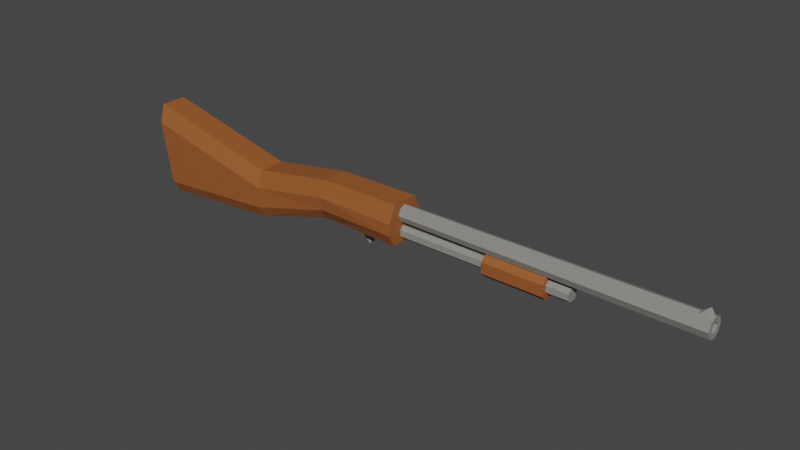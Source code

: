 # Source: Shotgungun.blend  (saved by Blender 3.5.10; exported with 4.5.12 LTS)
import bpy
from mathutils import Matrix  # noqa: F401  (used for matrix-valued properties, if any)

bpy.ops.wm.read_factory_settings(use_empty=True)
scene = bpy.context.scene
scene.name = 'Scene'

# ---- collections
col_collection = bpy.data.collections.new('Collection'); scene.collection.children.link(col_collection)

# ---- materials (node trees are filled in below, after node groups)
mat_leather = bpy.data.materials.new('Leather')
mat_leather.use_transparent_shadow = False
mat_metal = bpy.data.materials.new('Metal')
mat_metal.use_transparent_shadow = False

# ---- material node trees
mat_leather.use_nodes = True; mat_leather.node_tree.nodes.clear()
_N = mat_leather.node_tree.nodes; _L = mat_leather.node_tree.links
n0 = _N.new('ShaderNodeBsdfPrincipled'); n0.name = 'Principled BSDF'; n0.location = (10, 300)
n0.distribution = 'GGX'
n0.subsurface_method = 'RANDOM_WALK_SKIN'
n0.inputs[0].default_value = (0.3095, 0.09531, 0.02416, 1.0)
n0.inputs[3].default_value = 1.45
n0.inputs[27].default_value = (0.0, 0.0, 0.0, 1.0)
n0.inputs[28].default_value = 1.0
n1 = _N.new('ShaderNodeOutputMaterial'); n1.name = 'Material Output'; n1.location = (300, 300)
_L.new(n0.outputs[0], n1.inputs[0])
n1.is_active_output = True
mat_metal.use_nodes = True; mat_metal.node_tree.nodes.clear()
_N = mat_metal.node_tree.nodes; _L = mat_metal.node_tree.links
n0 = _N.new('ShaderNodeBsdfPrincipled'); n0.name = 'Principled BSDF'; n0.location = (10, 300)
n0.distribution = 'GGX'
n0.subsurface_method = 'RANDOM_WALK_SKIN'
n0.inputs[0].default_value = (0.2623, 0.2542, 0.2307, 1.0)
n0.inputs[3].default_value = 1.45
n0.inputs[27].default_value = (0.0, 0.0, 0.0, 1.0)
n0.inputs[28].default_value = 1.0
n1 = _N.new('ShaderNodeOutputMaterial'); n1.name = 'Material Output'; n1.location = (300, 300)
_L.new(n0.outputs[0], n1.inputs[0])
n1.is_active_output = True

# ---- world
world_world = bpy.data.worlds.new('World'); scene.world = world_world
world_world.use_nodes = True; world_world.node_tree.nodes.clear()
_N = world_world.node_tree.nodes; _L = world_world.node_tree.links
n0 = _N.new('ShaderNodeOutputWorld'); n0.name = 'World Output'; n0.location = (300, 300)
n1 = _N.new('ShaderNodeBackground'); n1.name = 'Background'; n1.location = (10, 300)
n1.inputs[0].default_value = (0.05088, 0.05088, 0.05088, 1.0)
_L.new(n1.outputs[0], n0.inputs[0])
n0.is_active_output = True
world_world.color = (0.05088, 0.05088, 0.05088)
world_world.use_sun_shadow = False
world_world.sun_shadow_jitter_overblur = 0.0

# ---- meshes
me_cube_005 = bpy.data.meshes.new('Cube.005')
me_cube_005.from_pydata([(-1.201, -1.001, 0.7922), (-1.247, -0.6231, 1.197), (-1.247, 0.6202, 1.197), (-1.201, 0.9988, 0.7922), (0.9934, -0.9939, 0.005427), (0.9895, -0.6131, 0.3947), (0.9895, 0.6302, 0.3947), (0.9934, 1.006, 0.005427), (2.311, 0.6251, 0.7392), (2.297, 1.092, 0.3573), (2.297, -0.9083, 0.3573), (2.311, -0.6182, 0.7392), (3.635, 0.9966, 0.3631), (3.631, 0.6302, 0.7542), (3.631, -0.6131, 0.7542), (3.635, -1.003, 0.3631), (-1.0, -0.7347, -1.0), (-1.03, -1.0, -0.7333), (-1.03, 0.9998, -0.7333), (-1.0, 0.7347, -1.0), (1.001, -0.7332, -0.7498), (0.9982, -0.9969, -0.4795), (0.9982, 1.003, -0.4795), (1.001, 0.736, -0.7498), (2.286, 1.165, 0.03813), (2.277, 0.9605, -0.2244), (2.277, -0.5084, -0.2244), (2.286, -0.8346, 0.03813), (3.64, 0.7143, -0.186), (3.637, 0.988, 0.08188), (3.637, -1.012, 0.08188), (3.64, -0.7545, -0.186)], [], [(6, 2, 1, 5), (6, 5, 11, 8), (22, 7, 9, 24), (18, 3, 7, 22), (21, 4, 0, 17), (20, 23, 25, 26), (8, 11, 14, 13), (10, 27, 30, 15), (26, 25, 28, 31), (4, 21, 27, 10), (24, 9, 12, 29), (28, 29, 12, 13, 14, 15, 30, 31), (2, 6, 7, 3), (5, 1, 0, 4), (4, 10, 11, 5), (9, 7, 6, 8), (8, 13, 12, 9), (14, 11, 10, 15), (16, 17, 0, 1, 2, 3, 18, 19), (23, 19, 18, 22), (16, 20, 21, 17), (25, 23, 22, 24), (20, 26, 27, 21), (28, 25, 24, 29), (26, 31, 30, 27), (19, 23, 20, 16)])
_uv = me_cube_005.uv_layers.new(name='UVMap')
_uv.uv.foreach_set('vector', [0.625, 0.5473, 0.875, 0.5473, 0.875, 0.7027, 0.625, 0.7027, 0.625, 0.5473, 0.625, 0.7027, 0.625, 0.7027, 0.625, 0.5473, 0.4341, 0.5, 0.54, 0.5, 0.5259, 0.5, 0.4431, 0.5, 0.4054, 0.25, 0.5789, 0.25, 0.54, 0.5, 0.4341, 0.5, 0.4341, 0.75, 0.54, 0.75, 0.5789, 1.0, 0.4054, 1.0, 0.375, 0.7168, 0.375, 0.5332, 0.375, 0.5332, 0.375, 0.7168, 0.625, 0.5473, 0.625, 0.7027, 0.625, 0.7027, 0.625, 0.5473, 0.5259, 0.75, 0.4431, 0.75, 0.4462, 0.75, 0.521, 0.75, 0.375, 0.7168, 0.375, 0.5332, 0.375, 0.5332, 0.375, 0.7168, 0.54, 0.75, 0.4341, 0.75, 0.4431, 0.75, 0.5259, 0.75, 0.4431, 0.5, 0.5259, 0.5, 0.521, 0.5, 0.4462, 0.5, 0.375, 0.5332, 0.4462, 0.5, 0.521, 0.5, 0.625, 0.5473, 0.625, 0.7027, 0.521, 0.75, 0.4462, 0.75, 0.375, 0.7168, 0.625, 0.25, 0.625, 0.4998, 0.54, 0.5, 0.5789, 0.25, 0.625, 0.75, 0.625, 0.9998, 0.5789, 1.0, 0.54, 0.75, 0.54, 0.75, 0.5259, 0.75, 0.625, 0.7027, 0.625, 0.7027, 0.5259, 0.5, 0.54, 0.5, 0.625, 0.5473, 0.625, 0.5473, 0.625, 0.5473, 0.625, 0.5473, 0.521, 0.5, 0.5259, 0.5, 0.625, 0.7027, 0.625, 0.7027, 0.5259, 0.75, 0.521, 0.75, 0.375, 0.03316, 0.4054, 0.0, 0.5789, 0.0, 0.625, 0.04729, 0.625, 0.2027, 0.5789, 0.25, 0.4054, 0.25, 0.375, 0.2168, 0.375, 0.5332, 0.125, 0.5332, 0.1254, 0.5, 0.375, 0.5, 0.125, 0.7168, 0.375, 0.7168, 0.375, 0.75, 0.1254, 0.75, 0.375, 0.5332, 0.375, 0.5332, 0.4341, 0.5, 0.4431, 0.5, 0.375, 0.7168, 0.375, 0.7168, 0.4431, 0.75, 0.4341, 0.75, 0.375, 0.5332, 0.375, 0.5332, 0.4431, 0.5, 0.4462, 0.5, 0.375, 0.7168, 0.375, 0.7168, 0.4462, 0.75, 0.4431, 0.75, 0.125, 0.5332, 0.375, 0.5332, 0.375, 0.7168, 0.125, 0.7168])
me_cube_005.materials.append(mat_leather)
me_cube_005.update()
me_cylinder = bpy.data.meshes.new('Cylinder')
me_cylinder.from_pydata([(0.0, 1.0, -1.0), (1.556e-06, 0.6136, -0.7804), (0.7071, 0.7071, -1.0), (0.4339, 0.4339, -0.7804), (1.0, 0.0, -1.0), (0.6136, 0.0, -0.7804), (0.7071, -0.7071, -1.0), (0.4339, -0.4339, -0.7804), (0.0, -1.0, -1.0), (1.556e-06, -0.6136, -0.7804), (-0.7071, -0.7071, -1.0), (-0.4339, -0.4339, -0.7804), (-1.0, 0.0, -1.0), (-0.6136, 0.0, -0.7804), (-0.7071, 0.7071, -1.0), (-0.4339, 0.4339, -0.7804), (0.8562, 0.8562, 1.007), (2.513e-07, 1.211, 1.007), (1.211, -1.223e-09, 1.007), (0.8562, -0.8562, 1.007), (2.513e-07, -1.211, 1.007), (-0.8562, -0.8562, 1.007), (-1.211, -1.223e-09, 1.007), (-0.8562, 0.8562, 1.007), (0.4339, 0.4339, 1.005), (-4.585e-09, 0.6136, 1.005), (0.6136, 0.0, 1.005), (0.4339, -0.4339, 1.005), (-4.585e-09, -0.6136, 1.005), (-0.4339, -0.4339, 1.005), (-0.6136, 0.0, 1.005), (-0.4339, 0.4339, 1.005), (-7.399e-07, 1.211, 0.9297), (0.8562, 0.8562, 0.9297), (1.211, -1.223e-09, 0.9297), (0.8562, -0.8562, 0.9297), (-7.399e-07, -1.211, 0.9297), (-0.8562, -0.8562, 0.9297), (-1.211, -1.223e-09, 0.9297), (-0.8562, 0.8562, 0.9297), (-2.55e-07, 1.211, 0.9804), (0.8562, 0.8562, 0.9804), (1.211, -1.223e-09, 0.9804), (0.8562, -0.8562, 0.9804), (-2.55e-07, -1.211, 0.9804), (-0.8562, -0.8562, 0.9804), (-1.947, -1.223e-09, 0.9804), (-0.8562, 0.8562, 0.9804), (-1.833e-09, 1.211, 0.9936), (0.8562, 0.8562, 0.9936), (1.211, -1.223e-09, 0.9936), (0.8562, -0.8562, 0.9936), (-1.833e-09, -1.211, 0.9936), (-0.8562, -0.8562, 0.9936), (-1.211, -1.223e-09, 0.9936), (-0.8562, 0.8562, 0.9936), (-0.8536, 0.3536, -1.0), (-1.033, 0.4281, 1.007), (-0.5237, 0.2169, 1.005), (-0.5237, 0.2169, -0.7804), (-1.034, 0.4281, 0.9297), (-1.033, 0.4281, 0.9804), (-1.033, 0.4281, 0.9936), (-0.8536, -0.3536, -1.0), (-1.033, -0.4281, 1.007), (-0.5237, -0.2169, 1.005), (-0.5237, -0.2169, -0.7804), (-1.034, -0.4281, 0.9297), (-1.033, -0.4281, 0.9804), (-1.033, -0.4281, 0.9936)], [], [(48, 17, 16, 49), (49, 16, 18, 50), (50, 18, 19, 51), (51, 19, 20, 52), (52, 20, 21, 53), (69, 64, 22, 54), (3, 1, 15, 59, 13, 66, 11, 9, 7, 5), (62, 57, 23, 55), (55, 23, 17, 48), (0, 2, 4, 6, 8, 10, 63, 12, 56, 14), (25, 24, 16, 17), (24, 26, 18, 16), (26, 27, 19, 18), (27, 28, 20, 19), (28, 29, 21, 20), (65, 30, 22, 64), (58, 31, 23, 57), (31, 25, 17, 23), (1, 3, 24, 25), (3, 5, 26, 24), (5, 7, 27, 26), (7, 9, 28, 27), (9, 11, 29, 28), (66, 13, 30, 65), (59, 15, 31, 58), (15, 1, 25, 31), (14, 39, 32, 0), (56, 60, 39, 14), (63, 67, 38, 12), (8, 36, 37, 10), (6, 35, 36, 8), (4, 34, 35, 6), (2, 33, 34, 4), (0, 32, 33, 2), (39, 47, 40, 32), (60, 61, 47, 39), (67, 68, 46, 38), (36, 44, 45, 37), (35, 43, 44, 36), (34, 42, 43, 35), (33, 41, 42, 34), (32, 40, 41, 33), (47, 55, 48, 40), (61, 62, 55, 47), (68, 69, 54, 46), (44, 52, 53, 45), (43, 51, 52, 44), (42, 50, 51, 43), (41, 49, 50, 42), (40, 48, 49, 41), (46, 54, 62, 61), (38, 46, 61, 60), (12, 38, 60, 56), (13, 59, 58, 30), (30, 58, 57, 22), (54, 22, 57, 62), (45, 53, 69, 68), (37, 45, 68, 67), (10, 37, 67, 63), (11, 66, 65, 29), (29, 65, 64, 21), (53, 21, 64, 69)])
_uv = me_cylinder.uv_layers.new(name='UVMap')
_uv.uv.foreach_set('vector', [1.0, 0.9375, 1.0, 1.0, 0.875, 1.0, 0.875, 0.9375, 0.875, 0.9375, 0.875, 1.0, 0.75, 1.0, 0.75, 0.9375, 0.75, 0.9375, 0.75, 1.0, 0.625, 1.0, 0.625, 0.9375, 0.625, 0.9375, 0.625, 1.0, 0.5, 1.0, 0.5, 0.9375, 0.5, 0.9375, 0.5, 1.0, 0.375, 1.0, 0.375, 0.9375, 0.3125, 0.9375, 0.3125, 1.0, 0.25, 1.0, 0.25, 0.9375, 0.3541, 0.3541, 0.25, 0.3973, 0.1459, 0.3541, 0.1243, 0.3021, 0.1027, 0.25, 0.1243, 0.1979, 0.1459, 0.1459, 0.25, 0.1027, 0.3541, 0.1459, 0.3973, 0.25, 0.1875, 0.9375, 0.1875, 1.0, 0.125, 1.0, 0.125, 0.9375, 0.125, 0.9375, 0.125, 1.0, 0.0, 1.0, 0.0, 0.9375, 0.75, 0.49, 0.9197, 0.4197, 0.99, 0.25, 0.9197, 0.08029, 0.75, 0.01, 0.5803, 0.08029, 0.5451, 0.1651, 0.51, 0.25, 0.5451, 0.3349, 0.5803, 0.4197, 0.25, 0.3973, 0.3541, 0.3541, 0.4197, 0.4197, 0.25, 0.49, 0.3541, 0.3541, 0.3973, 0.25, 0.49, 0.25, 0.4197, 0.4197, 0.3973, 0.25, 0.3541, 0.1459, 0.4197, 0.08029, 0.49, 0.25, 0.3541, 0.1459, 0.25, 0.1027, 0.25, 0.01, 0.4197, 0.08029, 0.25, 0.1027, 0.1459, 0.1459, 0.08029, 0.08029, 0.25, 0.01, 0.1243, 0.1979, 0.1027, 0.25, 0.01, 0.25, 0.04515, 0.1651, 0.1243, 0.3021, 0.1459, 0.3541, 0.08029, 0.4197, 0.04515, 0.3349, 0.1459, 0.3541, 0.25, 0.3973, 0.25, 0.49, 0.08029, 0.4197, 0.25, 0.3973, 0.3541, 0.3541, 0.3541, 0.3541, 0.25, 0.3973, 0.3541, 0.3541, 0.3973, 0.25, 0.3973, 0.25, 0.3541, 0.3541, 0.3973, 0.25, 0.3541, 0.1459, 0.3541, 0.1459, 0.3973, 0.25, 0.3541, 0.1459, 0.25, 0.1027, 0.25, 0.1027, 0.3541, 0.1459, 0.25, 0.1027, 0.1459, 0.1459, 0.1459, 0.1459, 0.25, 0.1027, 0.1243, 0.1979, 0.1027, 0.25, 0.1027, 0.25, 0.1243, 0.1979, 0.1243, 0.3021, 0.1459, 0.3541, 0.1459, 0.3541, 0.1243, 0.3021, 0.1459, 0.3541, 0.25, 0.3973, 0.25, 0.3973, 0.1459, 0.3541, 0.125, 0.5, 0.125, 0.75, 0.0, 0.75, 0.0, 0.5, 0.1875, 0.5, 0.1875, 0.75, 0.125, 0.75, 0.125, 0.5, 0.3125, 0.5, 0.3125, 0.75, 0.25, 0.75, 0.25, 0.5, 0.5, 0.5, 0.5, 0.75, 0.375, 0.75, 0.375, 0.5, 0.625, 0.5, 0.625, 0.75, 0.5, 0.75, 0.5, 0.5, 0.75, 0.5, 0.75, 0.75, 0.625, 0.75, 0.625, 0.5, 0.875, 0.5, 0.875, 0.75, 0.75, 0.75, 0.75, 0.5, 1.0, 0.5, 1.0, 0.75, 0.875, 0.75, 0.875, 0.5, 0.125, 0.75, 0.125, 0.875, 0.0, 0.875, 0.0, 0.75, 0.1875, 0.75, 0.1875, 0.875, 0.125, 0.875, 0.125, 0.75, 0.3125, 0.75, 0.3125, 0.875, 0.25, 0.875, 0.25, 0.75, 0.5, 0.75, 0.5, 0.875, 0.375, 0.875, 0.375, 0.75, 0.625, 0.75, 0.625, 0.875, 0.5, 0.875, 0.5, 0.75, 0.75, 0.75, 0.75, 0.875, 0.625, 0.875, 0.625, 0.75, 0.875, 0.75, 0.875, 0.875, 0.75, 0.875, 0.75, 0.75, 1.0, 0.75, 1.0, 0.875, 0.875, 0.875, 0.875, 0.75, 0.125, 0.875, 0.125, 0.9375, 0.0, 0.9375, 0.0, 0.875, 0.1875, 0.875, 0.1875, 0.9375, 0.125, 0.9375, 0.125, 0.875, 0.3125, 0.875, 0.3125, 0.9375, 0.25, 0.9375, 0.25, 0.875, 0.5, 0.875, 0.5, 0.9375, 0.375, 0.9375, 0.375, 0.875, 0.625, 0.875, 0.625, 0.9375, 0.5, 0.9375, 0.5, 0.875, 0.75, 0.875, 0.75, 0.9375, 0.625, 0.9375, 0.625, 0.875, 0.875, 0.875, 0.875, 0.9375, 0.75, 0.9375, 0.75, 0.875, 1.0, 0.875, 1.0, 0.9375, 0.875, 0.9375, 0.875, 0.875, 0.25, 0.875, 0.25, 0.9375, 0.1875, 0.9375, 0.1875, 0.875, 0.25, 0.75, 0.25, 0.875, 0.1875, 0.875, 0.1875, 0.75, 0.25, 0.5, 0.25, 0.75, 0.1875, 0.75, 0.1875, 0.5, 0.1027, 0.25, 0.1243, 0.3021, 0.1243, 0.3021, 0.1027, 0.25, 0.1027, 0.25, 0.1243, 0.3021, 0.04515, 0.3349, 0.01, 0.25, 0.25, 0.9375, 0.25, 1.0, 0.1875, 1.0, 0.1875, 0.9375, 0.375, 0.875, 0.375, 0.9375, 0.3125, 0.9375, 0.3125, 0.875, 0.375, 0.75, 0.375, 0.875, 0.3125, 0.875, 0.3125, 0.75, 0.375, 0.5, 0.375, 0.75, 0.3125, 0.75, 0.3125, 0.5, 0.1459, 0.1459, 0.1243, 0.1979, 0.1243, 0.1979, 0.1459, 0.1459, 0.1459, 0.1459, 0.1243, 0.1979, 0.04515, 0.1651, 0.08029, 0.08029, 0.375, 0.9375, 0.375, 1.0, 0.3125, 1.0, 0.3125, 0.9375])
me_cylinder.materials.append(mat_metal)
me_cylinder.update()
me_cube_006 = bpy.data.meshes.new('Cube.006')
me_cube_006.from_pydata([(-1.0, -1.0, 0.448), (-1.0, -0.448, 1.0), (-1.0, 0.448, 1.0), (-1.0, 1.0, 0.448), (1.0, -0.448, 1.0), (1.0, -1.0, 0.448), (1.0, 1.0, 0.448), (1.0, 0.448, 1.0), (-1.0, -0.5424, -1.0), (-1.0, -1.0, -0.5424), (-1.0, 1.0, -0.5424), (-1.0, 0.5424, -1.0), (1.0, -1.0, -0.5424), (1.0, -0.5424, -1.0), (1.0, 0.5424, -1.0), (1.0, 1.0, -0.5424)], [], [(7, 2, 1, 4), (10, 3, 6, 15), (12, 5, 0, 9), (14, 15, 6, 7, 4, 5, 12, 13), (2, 7, 6, 3), (4, 1, 0, 5), (8, 9, 0, 1, 2, 3, 10, 11), (14, 11, 10, 15), (8, 13, 12, 9), (11, 14, 13, 8)])
_uv = me_cube_006.uv_layers.new(name='UVMap')
_uv.uv.foreach_set('vector', [0.625, 0.569, 0.875, 0.569, 0.875, 0.681, 0.625, 0.681, 0.4322, 0.25, 0.556, 0.25, 0.556, 0.5, 0.4322, 0.5, 0.4322, 0.75, 0.556, 0.75, 0.556, 1.0, 0.4322, 1.0, 0.375, 0.5572, 0.4322, 0.5, 0.556, 0.5, 0.625, 0.569, 0.625, 0.681, 0.556, 0.75, 0.4322, 0.75, 0.375, 0.6928, 0.625, 0.25, 0.625, 0.5, 0.556, 0.5, 0.556, 0.25, 0.625, 0.75, 0.625, 1.0, 0.556, 1.0, 0.556, 0.75, 0.375, 0.0572, 0.4322, 0.0, 0.556, 0.0, 0.625, 0.069, 0.625, 0.181, 0.556, 0.25, 0.4322, 0.25, 0.375, 0.1928, 0.375, 0.5572, 0.125, 0.5572, 0.125, 0.5, 0.375, 0.5, 0.125, 0.6928, 0.375, 0.6928, 0.375, 0.75, 0.125, 0.75, 0.125, 0.5572, 0.375, 0.5572, 0.375, 0.6928, 0.125, 0.6928])
me_cube_006.materials.append(mat_metal)
me_cube_006.update()
me_cube_007 = bpy.data.meshes.new('Cube.007')
me_cube_007.from_pydata([(-1.0, -1.0, 0.448), (-1.0, -0.448, 1.0), (-1.0, 0.448, 1.0), (-1.0, 1.0, 0.448), (1.0, -0.448, 1.0), (1.0, -1.0, 0.448), (1.0, 1.0, 0.448), (1.0, 0.448, 1.0), (-1.0, -0.5424, -1.0), (-1.0, -1.0, -0.5424), (-1.0, 1.0, -0.5424), (-1.0, 0.5424, -1.0), (1.0, -1.0, -0.5424), (1.0, -0.5424, -1.0), (1.0, 0.5424, -1.0), (1.0, 1.0, -0.5424)], [], [(7, 2, 1, 4), (10, 3, 6, 15), (12, 5, 0, 9), (14, 15, 6, 7, 4, 5, 12, 13), (2, 7, 6, 3), (4, 1, 0, 5), (8, 9, 0, 1, 2, 3, 10, 11), (14, 11, 10, 15), (8, 13, 12, 9), (11, 14, 13, 8)])
_uv = me_cube_007.uv_layers.new(name='UVMap')
_uv.uv.foreach_set('vector', [0.625, 0.569, 0.875, 0.569, 0.875, 0.681, 0.625, 0.681, 0.4322, 0.25, 0.556, 0.25, 0.556, 0.5, 0.4322, 0.5, 0.4322, 0.75, 0.556, 0.75, 0.556, 1.0, 0.4322, 1.0, 0.375, 0.5572, 0.4322, 0.5, 0.556, 0.5, 0.625, 0.569, 0.625, 0.681, 0.556, 0.75, 0.4322, 0.75, 0.375, 0.6928, 0.625, 0.25, 0.625, 0.5, 0.556, 0.5, 0.556, 0.25, 0.625, 0.75, 0.625, 1.0, 0.556, 1.0, 0.556, 0.75, 0.375, 0.0572, 0.4322, 0.0, 0.556, 0.0, 0.625, 0.069, 0.625, 0.181, 0.556, 0.25, 0.4322, 0.25, 0.375, 0.1928, 0.375, 0.5572, 0.125, 0.5572, 0.125, 0.5, 0.375, 0.5, 0.125, 0.6928, 0.375, 0.6928, 0.375, 0.75, 0.125, 0.75, 0.125, 0.5572, 0.375, 0.5572, 0.375, 0.6928, 0.125, 0.6928])
me_cube_007.materials.append(mat_leather)
me_cube_007.update()
me_plane = bpy.data.meshes.new('Plane')
me_plane.from_pydata([(-1.0, -1.0, 0.0), (1.0, -1.0, 0.0), (-1.0, 1.0, 0.0), (1.0, 1.0, 0.0), (-0.6862, 0.7301, -0.0406), (-0.6862, -0.7301, -0.0406), (0.6862, -0.7301, -0.03063), (0.6862, 0.7301, -0.03063), (-0.04145, 0.6777, -0.06549), (-0.04145, -0.6777, -0.06549), (0.8359, -0.6914, -0.04948), (0.8359, 0.6914, -0.04948), (1.177, 0.7169, -0.08386), (1.177, -0.7169, -0.08386), (1.442, -0.6281, -0.07111), (1.442, 0.6281, -0.07111)], [], [(0, 2, 3, 1), (6, 7, 11, 10), (1, 3, 7, 6), (2, 0, 5, 4), (3, 2, 4, 7), (0, 1, 6, 5), (8, 9, 13, 12), (4, 5, 9, 8), (7, 4, 8, 11), (5, 6, 10, 9), (13, 14, 15, 12), (11, 8, 12, 15), (9, 10, 14, 13), (10, 11, 15, 14)])
_uv = me_plane.uv_layers.new(name='UVMap')
_uv.uv.foreach_set('vector', [0.0, 0.0, 0.0, 1.0, 1.0, 1.0, 1.0, 0.0, 1.0, 0.0, 1.0, 1.0, 1.0, 1.0, 1.0, 0.0, 1.0, 0.0, 1.0, 1.0, 1.0, 1.0, 1.0, 0.0, 0.0, 1.0, 0.0, 0.0, 0.0, 0.0, 0.0, 1.0, 1.0, 1.0, 0.0, 1.0, 0.0, 1.0, 1.0, 1.0, 0.0, 0.0, 1.0, 0.0, 1.0, 0.0, 0.0, 0.0, 0.0, 1.0, 0.0, 0.0, 0.0, 0.0, 0.0, 1.0, 0.0, 1.0, 0.0, 0.0, 0.0, 0.0, 0.0, 1.0, 1.0, 1.0, 0.0, 1.0, 0.0, 1.0, 1.0, 1.0, 0.0, 0.0, 1.0, 0.0, 1.0, 0.0, 0.0, 0.0, 0.0, 0.0, 1.0, 0.0, 1.0, 1.0, 0.0, 1.0, 1.0, 1.0, 0.0, 1.0, 0.0, 1.0, 1.0, 1.0, 0.0, 0.0, 1.0, 0.0, 1.0, 0.0, 0.0, 0.0, 1.0, 0.0, 1.0, 1.0, 1.0, 1.0, 1.0, 0.0])
me_plane.materials.append(mat_metal)
me_plane.update()

# ---- objects
ob_cube = bpy.data.objects.new('Cube', me_cube_005)
ob_cylinder = bpy.data.objects.new('Cylinder', me_cylinder)
ob_cube_001 = bpy.data.objects.new('Cube.001', me_cube_006)
ob_cube_002 = bpy.data.objects.new('Cube.002', me_cube_007)
ob_plane = bpy.data.objects.new('Plane', me_plane)

# ---- transforms, parenting, visibility, modifiers, constraints
ob_cube.location = (0.0, 0.0, 0.0)
ob_cube.scale = (0.3071, 0.102, 0.2026)
ob_cylinder.location = (1.743, 2.213e-09, 0.09258)
ob_cylinder.rotation_euler = (0.0, 1.571, 0.0)
ob_cylinder.scale = (0.04, 0.04, 0.8)
ob_cube_001.location = (1.514, 0.0, 0.00797)
ob_cube_001.scale = (0.45, 0.03, 0.03)
ob_cube_002.location = (1.711, 0.0, 0.00797)
ob_cube_002.scale = (0.1479, 0.05322, 0.05322)
ob_plane.location = (0.9042, -1.389e-09, -0.03102)
ob_plane.scale = (0.02, 0.02, 1.0)

# ---- collection membership
col_collection.objects.link(ob_cube)
col_collection.objects.link(ob_cylinder)
col_collection.objects.link(ob_cube_001)
col_collection.objects.link(ob_cube_002)
col_collection.objects.link(ob_plane)

# ---- scene / render settings (as saved in the file)
scene.frame_start = 1; scene.frame_end = 250; scene.frame_set(0)
scene.render.engine = 'BLENDER_EEVEE_NEXT'
scene.cycles.sampling_pattern = 'TABULATED_SOBOL'
scene.view_settings.view_transform = 'Filmic'
bpy.context.view_layer.update()

# ---- added for rendering (the .blend has no active camera and no usable light): camera, sun
cam_auto = bpy.data.cameras.new('AutoCamera')
cam_auto.lens = 50.0
cam_auto.sensor_width = 36.0
cam_auto.clip_end = 1000.0
ob_auto_camera = bpy.data.objects.new('AutoCamera', cam_auto)
scene.collection.objects.link(ob_auto_camera)
ob_auto_camera.location = (3.83402, -3.29351, 2.22084)
ob_auto_camera.rotation_euler = (1.09748, -7.21219e-08, 0.694738)
scene.camera = ob_auto_camera
light_auto_sun = bpy.data.lights.new('AutoSun', 'SUN')
light_auto_sun.energy = 3.0
light_auto_sun.angle = 0.0523599
ob_auto_sun = bpy.data.objects.new('AutoSun', light_auto_sun)
scene.collection.objects.link(ob_auto_sun)
ob_auto_sun.rotation_euler = (0.872665, 0.174533, 0.523599)
bpy.context.view_layer.update()
